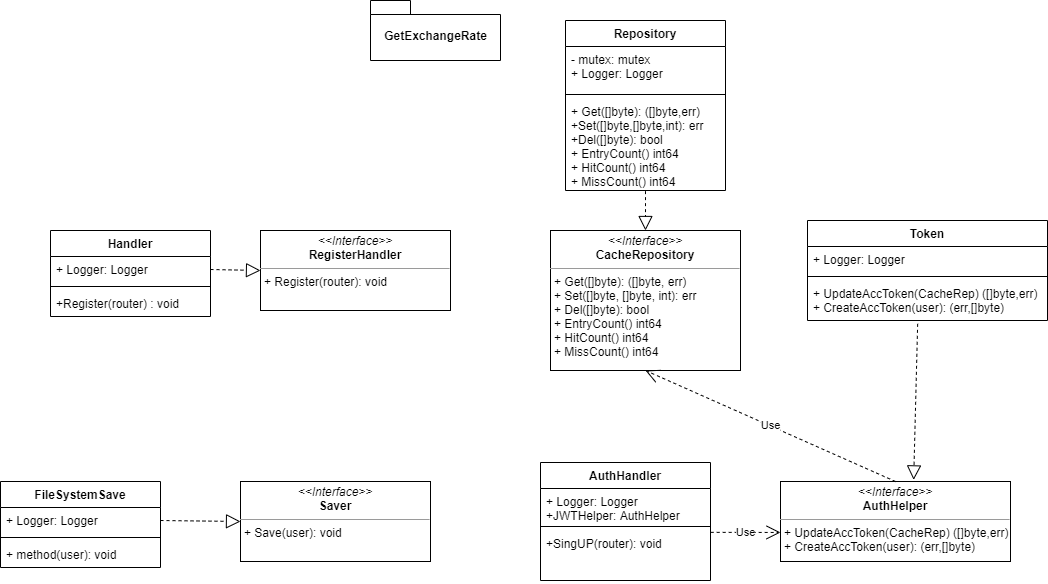

The diagram above was exported from draw.io. Its source (the exported page's mxGraphModel, read from the mxfile embedded in the PNG):
<mxGraphModel dx="2062" dy="1122" grid="1" gridSize="10" guides="1" tooltips="1" connect="1" arrows="1" fold="1" page="1" pageScale="1" pageWidth="827" pageHeight="1169" math="0" shadow="0">
  <root>
    <mxCell id="0" />
    <mxCell id="1" parent="0" />
    <mxCell id="lLM1khGqFD8AxCDa2XKY-1" value="GetExchangeRate" style="shape=folder;fontStyle=1;spacingTop=10;tabWidth=40;tabHeight=14;tabPosition=left;html=1;" parent="1" vertex="1">
      <mxGeometry x="390" y="50" width="130" height="60" as="geometry" />
    </mxCell>
    <mxCell id="lLM1khGqFD8AxCDa2XKY-2" value="&lt;p style=&quot;margin: 0px ; margin-top: 4px ; text-align: center&quot;&gt;&lt;i&gt;&amp;lt;&amp;lt;Interface&amp;gt;&amp;gt;&lt;/i&gt;&lt;br&gt;&lt;b&gt;RegisterHandler&lt;/b&gt;&lt;/p&gt;&lt;hr size=&quot;1&quot;&gt;&lt;p style=&quot;margin: 0px ; margin-left: 4px&quot;&gt;+ Register(router): void&lt;br&gt;&lt;/p&gt;" style="verticalAlign=top;align=left;overflow=fill;fontSize=12;fontFamily=Helvetica;html=1;" parent="1" vertex="1">
      <mxGeometry x="280" y="280" width="190" height="80" as="geometry" />
    </mxCell>
    <mxCell id="lLM1khGqFD8AxCDa2XKY-6" value="" style="endArrow=block;dashed=1;endFill=0;endSize=12;html=1;exitX=1;exitY=0.5;exitDx=0;exitDy=0;entryX=0;entryY=0.5;entryDx=0;entryDy=0;" parent="1" source="celxnx4tHQEMCI5b7ejj-10" target="lLM1khGqFD8AxCDa2XKY-2" edge="1">
      <mxGeometry width="160" relative="1" as="geometry">
        <mxPoint x="375" y="412" as="sourcePoint" />
        <mxPoint x="620" y="390" as="targetPoint" />
      </mxGeometry>
    </mxCell>
    <mxCell id="celxnx4tHQEMCI5b7ejj-1" value="&lt;p style=&quot;margin: 0px ; margin-top: 4px ; text-align: center&quot;&gt;&lt;i&gt;&amp;lt;&amp;lt;Interface&amp;gt;&amp;gt;&lt;/i&gt;&lt;br&gt;&lt;b&gt;Saver&lt;/b&gt;&lt;/p&gt;&lt;hr size=&quot;1&quot;&gt;&lt;p style=&quot;margin: 0px ; margin-left: 4px&quot;&gt;&lt;span&gt;+ Save(user): void&lt;/span&gt;&lt;br&gt;&lt;/p&gt;" style="verticalAlign=top;align=left;overflow=fill;fontSize=12;fontFamily=Helvetica;html=1;" vertex="1" parent="1">
      <mxGeometry x="260" y="531" width="190" height="80" as="geometry" />
    </mxCell>
    <mxCell id="celxnx4tHQEMCI5b7ejj-8" value="" style="endArrow=block;dashed=1;endFill=0;endSize=12;html=1;exitX=1;exitY=0.5;exitDx=0;exitDy=0;entryX=0;entryY=0.5;entryDx=0;entryDy=0;" edge="1" parent="1" source="celxnx4tHQEMCI5b7ejj-14" target="celxnx4tHQEMCI5b7ejj-1">
      <mxGeometry width="160" relative="1" as="geometry">
        <mxPoint x="355" y="671" as="sourcePoint" />
        <mxPoint x="355" y="611" as="targetPoint" />
      </mxGeometry>
    </mxCell>
    <mxCell id="celxnx4tHQEMCI5b7ejj-9" value="Handler" style="swimlane;fontStyle=1;align=center;verticalAlign=top;childLayout=stackLayout;horizontal=1;startSize=26;horizontalStack=0;resizeParent=1;resizeParentMax=0;resizeLast=0;collapsible=1;marginBottom=0;" vertex="1" parent="1">
      <mxGeometry x="70" y="280" width="160" height="86" as="geometry" />
    </mxCell>
    <mxCell id="celxnx4tHQEMCI5b7ejj-10" value="+ Logger: Logger" style="text;strokeColor=none;fillColor=none;align=left;verticalAlign=top;spacingLeft=4;spacingRight=4;overflow=hidden;rotatable=0;points=[[0,0.5],[1,0.5]];portConstraint=eastwest;" vertex="1" parent="celxnx4tHQEMCI5b7ejj-9">
      <mxGeometry y="26" width="160" height="26" as="geometry" />
    </mxCell>
    <mxCell id="celxnx4tHQEMCI5b7ejj-11" value="" style="line;strokeWidth=1;fillColor=none;align=left;verticalAlign=middle;spacingTop=-1;spacingLeft=3;spacingRight=3;rotatable=0;labelPosition=right;points=[];portConstraint=eastwest;" vertex="1" parent="celxnx4tHQEMCI5b7ejj-9">
      <mxGeometry y="52" width="160" height="8" as="geometry" />
    </mxCell>
    <mxCell id="celxnx4tHQEMCI5b7ejj-12" value="+Register(router) : void" style="text;strokeColor=none;fillColor=none;align=left;verticalAlign=top;spacingLeft=4;spacingRight=4;overflow=hidden;rotatable=0;points=[[0,0.5],[1,0.5]];portConstraint=eastwest;" vertex="1" parent="celxnx4tHQEMCI5b7ejj-9">
      <mxGeometry y="60" width="160" height="26" as="geometry" />
    </mxCell>
    <mxCell id="celxnx4tHQEMCI5b7ejj-13" value="FileSystemSave" style="swimlane;fontStyle=1;align=center;verticalAlign=top;childLayout=stackLayout;horizontal=1;startSize=26;horizontalStack=0;resizeParent=1;resizeParentMax=0;resizeLast=0;collapsible=1;marginBottom=0;" vertex="1" parent="1">
      <mxGeometry x="20" y="531" width="160" height="86" as="geometry" />
    </mxCell>
    <mxCell id="celxnx4tHQEMCI5b7ejj-14" value="+ Logger: Logger" style="text;strokeColor=none;fillColor=none;align=left;verticalAlign=top;spacingLeft=4;spacingRight=4;overflow=hidden;rotatable=0;points=[[0,0.5],[1,0.5]];portConstraint=eastwest;" vertex="1" parent="celxnx4tHQEMCI5b7ejj-13">
      <mxGeometry y="26" width="160" height="26" as="geometry" />
    </mxCell>
    <mxCell id="celxnx4tHQEMCI5b7ejj-15" value="" style="line;strokeWidth=1;fillColor=none;align=left;verticalAlign=middle;spacingTop=-1;spacingLeft=3;spacingRight=3;rotatable=0;labelPosition=right;points=[];portConstraint=eastwest;" vertex="1" parent="celxnx4tHQEMCI5b7ejj-13">
      <mxGeometry y="52" width="160" height="8" as="geometry" />
    </mxCell>
    <mxCell id="celxnx4tHQEMCI5b7ejj-16" value="+ method(user): void" style="text;strokeColor=none;fillColor=none;align=left;verticalAlign=top;spacingLeft=4;spacingRight=4;overflow=hidden;rotatable=0;points=[[0,0.5],[1,0.5]];portConstraint=eastwest;" vertex="1" parent="celxnx4tHQEMCI5b7ejj-13">
      <mxGeometry y="60" width="160" height="26" as="geometry" />
    </mxCell>
    <mxCell id="celxnx4tHQEMCI5b7ejj-17" value="&lt;p style=&quot;margin: 0px ; margin-top: 4px ; text-align: center&quot;&gt;&lt;i&gt;&amp;lt;&amp;lt;Interface&amp;gt;&amp;gt;&lt;/i&gt;&lt;br&gt;&lt;b&gt;AuthHelper&lt;/b&gt;&lt;/p&gt;&lt;hr size=&quot;1&quot;&gt;&lt;p style=&quot;margin: 0px ; margin-left: 4px&quot;&gt;+ UpdateAccToken(CacheRep) ([]byte,err)&lt;br&gt;+ CreateAccToken(user): (err,[]byte)&lt;/p&gt;" style="verticalAlign=top;align=left;overflow=fill;fontSize=12;fontFamily=Helvetica;html=1;" vertex="1" parent="1">
      <mxGeometry x="800" y="531" width="230" height="80" as="geometry" />
    </mxCell>
    <mxCell id="celxnx4tHQEMCI5b7ejj-18" value="&lt;p style=&quot;margin: 0px ; margin-top: 4px ; text-align: center&quot;&gt;&lt;i&gt;&amp;lt;&amp;lt;Interface&amp;gt;&amp;gt;&lt;/i&gt;&lt;br&gt;&lt;b&gt;CacheRepository&lt;/b&gt;&lt;/p&gt;&lt;hr size=&quot;1&quot;&gt;&lt;p style=&quot;margin: 0px ; margin-left: 4px&quot;&gt;+ Get([]byte): ([]byte, err)&lt;br&gt;+ Set([]byte, []byte, int): err&lt;/p&gt;&lt;p style=&quot;margin: 0px ; margin-left: 4px&quot;&gt;+ Del([]byte): bool&lt;/p&gt;&lt;p style=&quot;margin: 0px ; margin-left: 4px&quot;&gt;+ EntryCount() int64&lt;/p&gt;&lt;p style=&quot;margin: 0px ; margin-left: 4px&quot;&gt;+ HitCount() int64&lt;/p&gt;&lt;p style=&quot;margin: 0px ; margin-left: 4px&quot;&gt;+ MissCount() int64&lt;/p&gt;" style="verticalAlign=top;align=left;overflow=fill;fontSize=12;fontFamily=Helvetica;html=1;" vertex="1" parent="1">
      <mxGeometry x="570" y="280" width="190" height="140" as="geometry" />
    </mxCell>
    <mxCell id="celxnx4tHQEMCI5b7ejj-27" value="Repository" style="swimlane;fontStyle=1;align=center;verticalAlign=top;childLayout=stackLayout;horizontal=1;startSize=26;horizontalStack=0;resizeParent=1;resizeParentMax=0;resizeLast=0;collapsible=1;marginBottom=0;" vertex="1" parent="1">
      <mxGeometry x="585" y="70" width="160" height="170" as="geometry" />
    </mxCell>
    <mxCell id="celxnx4tHQEMCI5b7ejj-28" value="- mutex: mutex &#10;+ Logger: Logger" style="text;strokeColor=none;fillColor=none;align=left;verticalAlign=top;spacingLeft=4;spacingRight=4;overflow=hidden;rotatable=0;points=[[0,0.5],[1,0.5]];portConstraint=eastwest;" vertex="1" parent="celxnx4tHQEMCI5b7ejj-27">
      <mxGeometry y="26" width="160" height="44" as="geometry" />
    </mxCell>
    <mxCell id="celxnx4tHQEMCI5b7ejj-29" value="" style="line;strokeWidth=1;fillColor=none;align=left;verticalAlign=middle;spacingTop=-1;spacingLeft=3;spacingRight=3;rotatable=0;labelPosition=right;points=[];portConstraint=eastwest;" vertex="1" parent="celxnx4tHQEMCI5b7ejj-27">
      <mxGeometry y="70" width="160" height="8" as="geometry" />
    </mxCell>
    <mxCell id="celxnx4tHQEMCI5b7ejj-30" value="+ Get([]byte): ([]byte,err)&#10;+Set([]byte,[]byte,int): err&#10;+Del([]byte): bool&#10;+ EntryCount() int64&#10;+ HitCount() int64&#10;+ MissCount() int64" style="text;strokeColor=none;fillColor=none;align=left;verticalAlign=top;spacingLeft=4;spacingRight=4;overflow=hidden;rotatable=0;points=[[0,0.5],[1,0.5]];portConstraint=eastwest;" vertex="1" parent="celxnx4tHQEMCI5b7ejj-27">
      <mxGeometry y="78" width="160" height="92" as="geometry" />
    </mxCell>
    <mxCell id="celxnx4tHQEMCI5b7ejj-32" value="" style="endArrow=block;dashed=1;endFill=0;endSize=12;html=1;exitX=0.5;exitY=1.007;exitDx=0;exitDy=0;exitPerimeter=0;" edge="1" parent="1" source="celxnx4tHQEMCI5b7ejj-30">
      <mxGeometry width="160" relative="1" as="geometry">
        <mxPoint x="665" y="460" as="sourcePoint" />
        <mxPoint x="665" y="280" as="targetPoint" />
      </mxGeometry>
    </mxCell>
    <mxCell id="celxnx4tHQEMCI5b7ejj-33" value="Token" style="swimlane;fontStyle=1;align=center;verticalAlign=top;childLayout=stackLayout;horizontal=1;startSize=26;horizontalStack=0;resizeParent=1;resizeParentMax=0;resizeLast=0;collapsible=1;marginBottom=0;" vertex="1" parent="1">
      <mxGeometry x="827" y="270" width="240" height="100" as="geometry" />
    </mxCell>
    <mxCell id="celxnx4tHQEMCI5b7ejj-34" value="+ Logger: Logger" style="text;strokeColor=none;fillColor=none;align=left;verticalAlign=top;spacingLeft=4;spacingRight=4;overflow=hidden;rotatable=0;points=[[0,0.5],[1,0.5]];portConstraint=eastwest;" vertex="1" parent="celxnx4tHQEMCI5b7ejj-33">
      <mxGeometry y="26" width="240" height="26" as="geometry" />
    </mxCell>
    <mxCell id="celxnx4tHQEMCI5b7ejj-35" value="" style="line;strokeWidth=1;fillColor=none;align=left;verticalAlign=middle;spacingTop=-1;spacingLeft=3;spacingRight=3;rotatable=0;labelPosition=right;points=[];portConstraint=eastwest;" vertex="1" parent="celxnx4tHQEMCI5b7ejj-33">
      <mxGeometry y="52" width="240" height="8" as="geometry" />
    </mxCell>
    <mxCell id="celxnx4tHQEMCI5b7ejj-36" value="+ UpdateAccToken(CacheRep) ([]byte,err)&#10;+ CreateAccToken(user): (err,[]byte)" style="text;strokeColor=none;fillColor=none;align=left;verticalAlign=top;spacingLeft=4;spacingRight=4;overflow=hidden;rotatable=0;points=[[0,0.5],[1,0.5]];portConstraint=eastwest;" vertex="1" parent="celxnx4tHQEMCI5b7ejj-33">
      <mxGeometry y="60" width="240" height="40" as="geometry" />
    </mxCell>
    <mxCell id="celxnx4tHQEMCI5b7ejj-38" value="AuthHandler" style="swimlane;fontStyle=1;align=center;verticalAlign=top;childLayout=stackLayout;horizontal=1;startSize=26;horizontalStack=0;resizeParent=1;resizeParentMax=0;resizeLast=0;collapsible=1;marginBottom=0;" vertex="1" parent="1">
      <mxGeometry x="560" y="512" width="170" height="118" as="geometry" />
    </mxCell>
    <mxCell id="celxnx4tHQEMCI5b7ejj-39" value="+ Logger: Logger&#10;+JWTHelper: AuthHelper" style="text;strokeColor=none;fillColor=none;align=left;verticalAlign=top;spacingLeft=4;spacingRight=4;overflow=hidden;rotatable=0;points=[[0,0.5],[1,0.5]];portConstraint=eastwest;" vertex="1" parent="celxnx4tHQEMCI5b7ejj-38">
      <mxGeometry y="26" width="170" height="34" as="geometry" />
    </mxCell>
    <mxCell id="celxnx4tHQEMCI5b7ejj-40" value="" style="line;strokeWidth=1;fillColor=none;align=left;verticalAlign=middle;spacingTop=-1;spacingLeft=3;spacingRight=3;rotatable=0;labelPosition=right;points=[];portConstraint=eastwest;" vertex="1" parent="celxnx4tHQEMCI5b7ejj-38">
      <mxGeometry y="60" width="170" height="8" as="geometry" />
    </mxCell>
    <mxCell id="celxnx4tHQEMCI5b7ejj-41" value="+SingUP(router): void" style="text;strokeColor=none;fillColor=none;align=left;verticalAlign=top;spacingLeft=4;spacingRight=4;overflow=hidden;rotatable=0;points=[[0,0.5],[1,0.5]];portConstraint=eastwest;" vertex="1" parent="celxnx4tHQEMCI5b7ejj-38">
      <mxGeometry y="68" width="170" height="50" as="geometry" />
    </mxCell>
    <mxCell id="celxnx4tHQEMCI5b7ejj-43" value="" style="endArrow=block;dashed=1;endFill=0;endSize=12;html=1;entryX=0.579;entryY=-0.02;entryDx=0;entryDy=0;exitX=0.459;exitY=1.083;exitDx=0;exitDy=0;entryPerimeter=0;exitPerimeter=0;" edge="1" parent="1" source="celxnx4tHQEMCI5b7ejj-36" target="celxnx4tHQEMCI5b7ejj-17">
      <mxGeometry width="160" relative="1" as="geometry">
        <mxPoint x="583" y="902" as="sourcePoint" />
        <mxPoint x="743" y="902" as="targetPoint" />
      </mxGeometry>
    </mxCell>
    <mxCell id="celxnx4tHQEMCI5b7ejj-44" value="Use" style="endArrow=open;endSize=12;dashed=1;html=1;exitX=1.001;exitY=0.037;exitDx=0;exitDy=0;entryX=0;entryY=0.637;entryDx=0;entryDy=0;exitPerimeter=0;entryPerimeter=0;" edge="1" parent="1" source="celxnx4tHQEMCI5b7ejj-41" target="celxnx4tHQEMCI5b7ejj-17">
      <mxGeometry width="160" relative="1" as="geometry">
        <mxPoint x="1113" y="892" as="sourcePoint" />
        <mxPoint x="953" y="892" as="targetPoint" />
      </mxGeometry>
    </mxCell>
    <mxCell id="celxnx4tHQEMCI5b7ejj-45" value="Use" style="endArrow=open;endSize=12;dashed=1;html=1;exitX=0.5;exitY=0;exitDx=0;exitDy=0;entryX=0.5;entryY=1;entryDx=0;entryDy=0;" edge="1" parent="1" source="celxnx4tHQEMCI5b7ejj-17" target="celxnx4tHQEMCI5b7ejj-18">
      <mxGeometry width="160" relative="1" as="geometry">
        <mxPoint x="680" y="522" as="sourcePoint" />
        <mxPoint x="840" y="522" as="targetPoint" />
      </mxGeometry>
    </mxCell>
  </root>
</mxGraphModel>